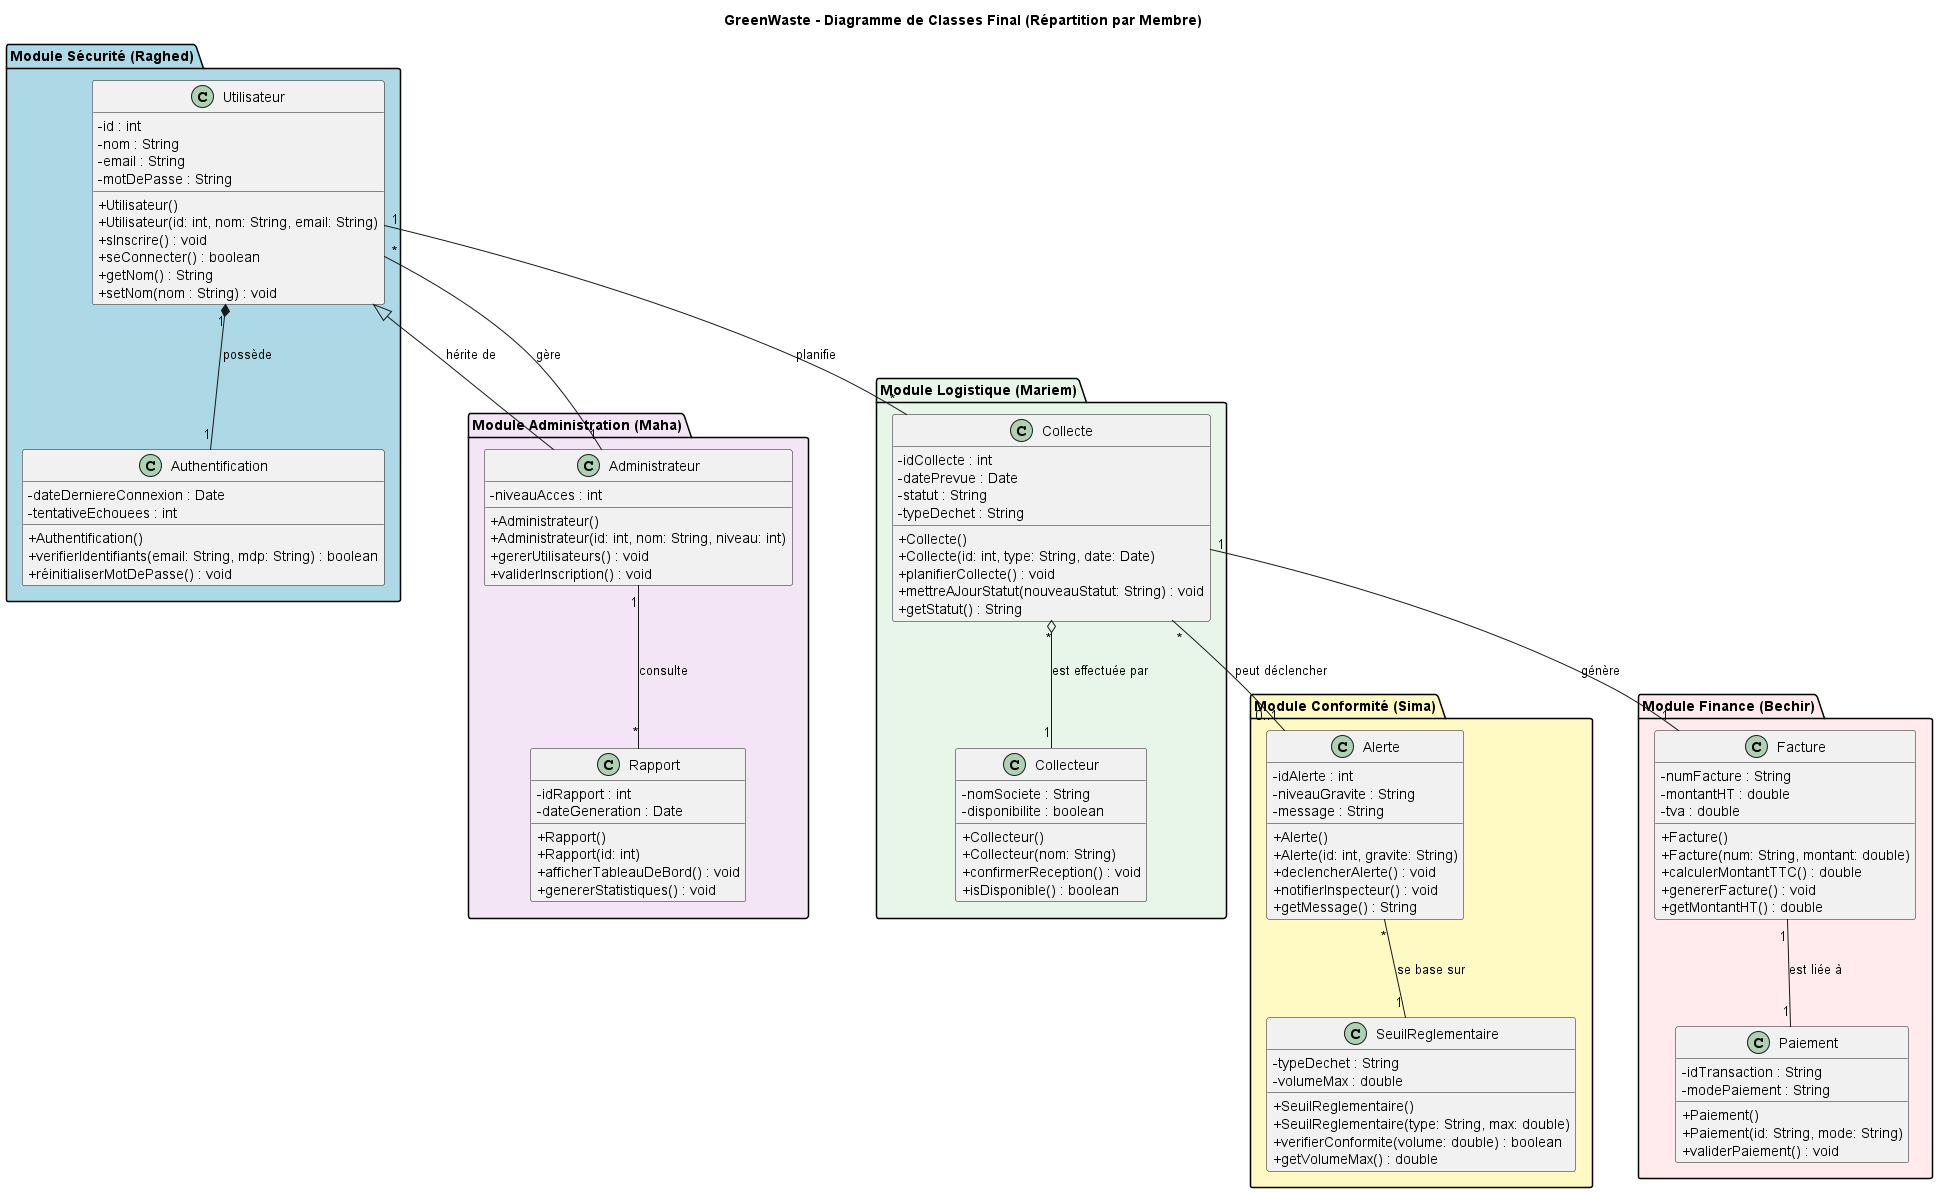

The diagram above was rendered by PlantUML. Its source (embedded in the PNG):
@startuml
skinparam classAttributeIconSize 0
skinparam nodesep 100
skinparam ranksep 80

title GreenWaste - Diagramme de Classes Final (Répartition par Membre)

' =========================================================
' RAGHED : UTILISATEURS & AUTHENTIFICATION
' =========================================================
package "Module Sécurité (Raghed)" #LightBlue {
    class Utilisateur {
        - id : int
        - nom : String
        - email : String
        - motDePasse : String
        + Utilisateur()
        + Utilisateur(id: int, nom: String, email: String)
        + sInscrire() : void
        + seConnecter() : boolean
        + getNom() : String
        + setNom(nom : String) : void
    }

    class Authentification  {
        - dateDerniereConnexion : Date
        - tentativeEchouees : int
        + Authentification()
        + verifierIdentifiants(email: String, mdp: String) : boolean
        + réinitialiserMotDePasse() : void
    }
}

' =========================================================
' SIMA : ALERTES & CONFORMITÉ
' =========================================================
package "Module Conformité (Sima)" #FFF9C4 {
    class Alerte  {
        - idAlerte : int
        - niveauGravite : String
        - message : String
        + Alerte()
        + Alerte(id: int, gravite: String)
        + declencherAlerte() : void
        + notifierInspecteur() : void
        + getMessage() : String
    }

    class SeuilReglementaire {
        - typeDechet : String
        - volumeMax : double
        + SeuilReglementaire()
        + SeuilReglementaire(type: String, max: double)
        + verifierConformite(volume: double) : boolean
        + getVolumeMax() : double
    }
}

' =========================================================
' MAHA : TABLEAU DE BORD & ADMIN
' =========================================================
package "Module Administration (Maha)" #F3E5F5 {
    class Administrateur  {
        - niveauAcces : int
        + Administrateur()
        + Administrateur(id: int, nom: String, niveau: int)
        + gererUtilisateurs() : void
        + validerInscription() : void
    }

    class Rapport {
        - idRapport : int
        - dateGeneration : Date
        + Rapport()
        + Rapport(id: int)
        + afficherTableauDeBord() : void
        + genererStatistiques() : void
    }
}

' =========================================================
' BECHIR : FACTURATION & PAIEMENT
' =========================================================
package "Module Finance (Bechir)" #FFEBEE {
    class Facture  {
        - numFacture : String
        - montantHT : double
        - tva : double
        + Facture()
        + Facture(num: String, montant: double)
        + calculerMontantTTC() : double
        + genererFacture() : void
        + getMontantHT() : double
    }

    class Paiement  {
        - idTransaction : String
        - modePaiement : String
        + Paiement()
        + Paiement(id: String, mode: String)
        + validerPaiement() : void
    }
}

' =========================================================
' MARIEM : PLANIFICATION & COLLECTE
' =========================================================
package "Module Logistique (Mariem)" #E8F5E9 {
    class Collecte  {
        - idCollecte : int
        - datePrevue : Date
        - statut : String
        - typeDechet : String
        + Collecte()
        + Collecte(id: int, type: String, date: Date)
        + planifierCollecte() : void
        + mettreAJourStatut(nouveauStatut: String) : void
        + getStatut() : String
    }

    class Collecteur {
        - nomSociete : String
        - disponibilite : boolean
        + Collecteur()
        + Collecteur(nom: String)
        + confirmerReception() : void
        + isDisponible() : boolean
    }
}

' --- RELATIONS (Labels en Français) ---
Utilisateur <|-- Administrateur : "hérite de"
Utilisateur "1" *-- "1" Authentification : "possède"
Administrateur "1" -- "*" Utilisateur : "gère"
Administrateur "1" -- "*" Rapport : "consulte"
Utilisateur "1" -- "*" Collecte : "planifie"
Collecte "*" o-- "1" Collecteur : "est effectuée par"
Collecte "1" -- "1" Facture : "génère"
Facture "1" -- "1" Paiement : "est liée à"
Collecte "*" -- "0..1" Alerte : "peut déclencher"
Alerte "*" -- "1" SeuilReglementaire : "se base sur"

@enduml